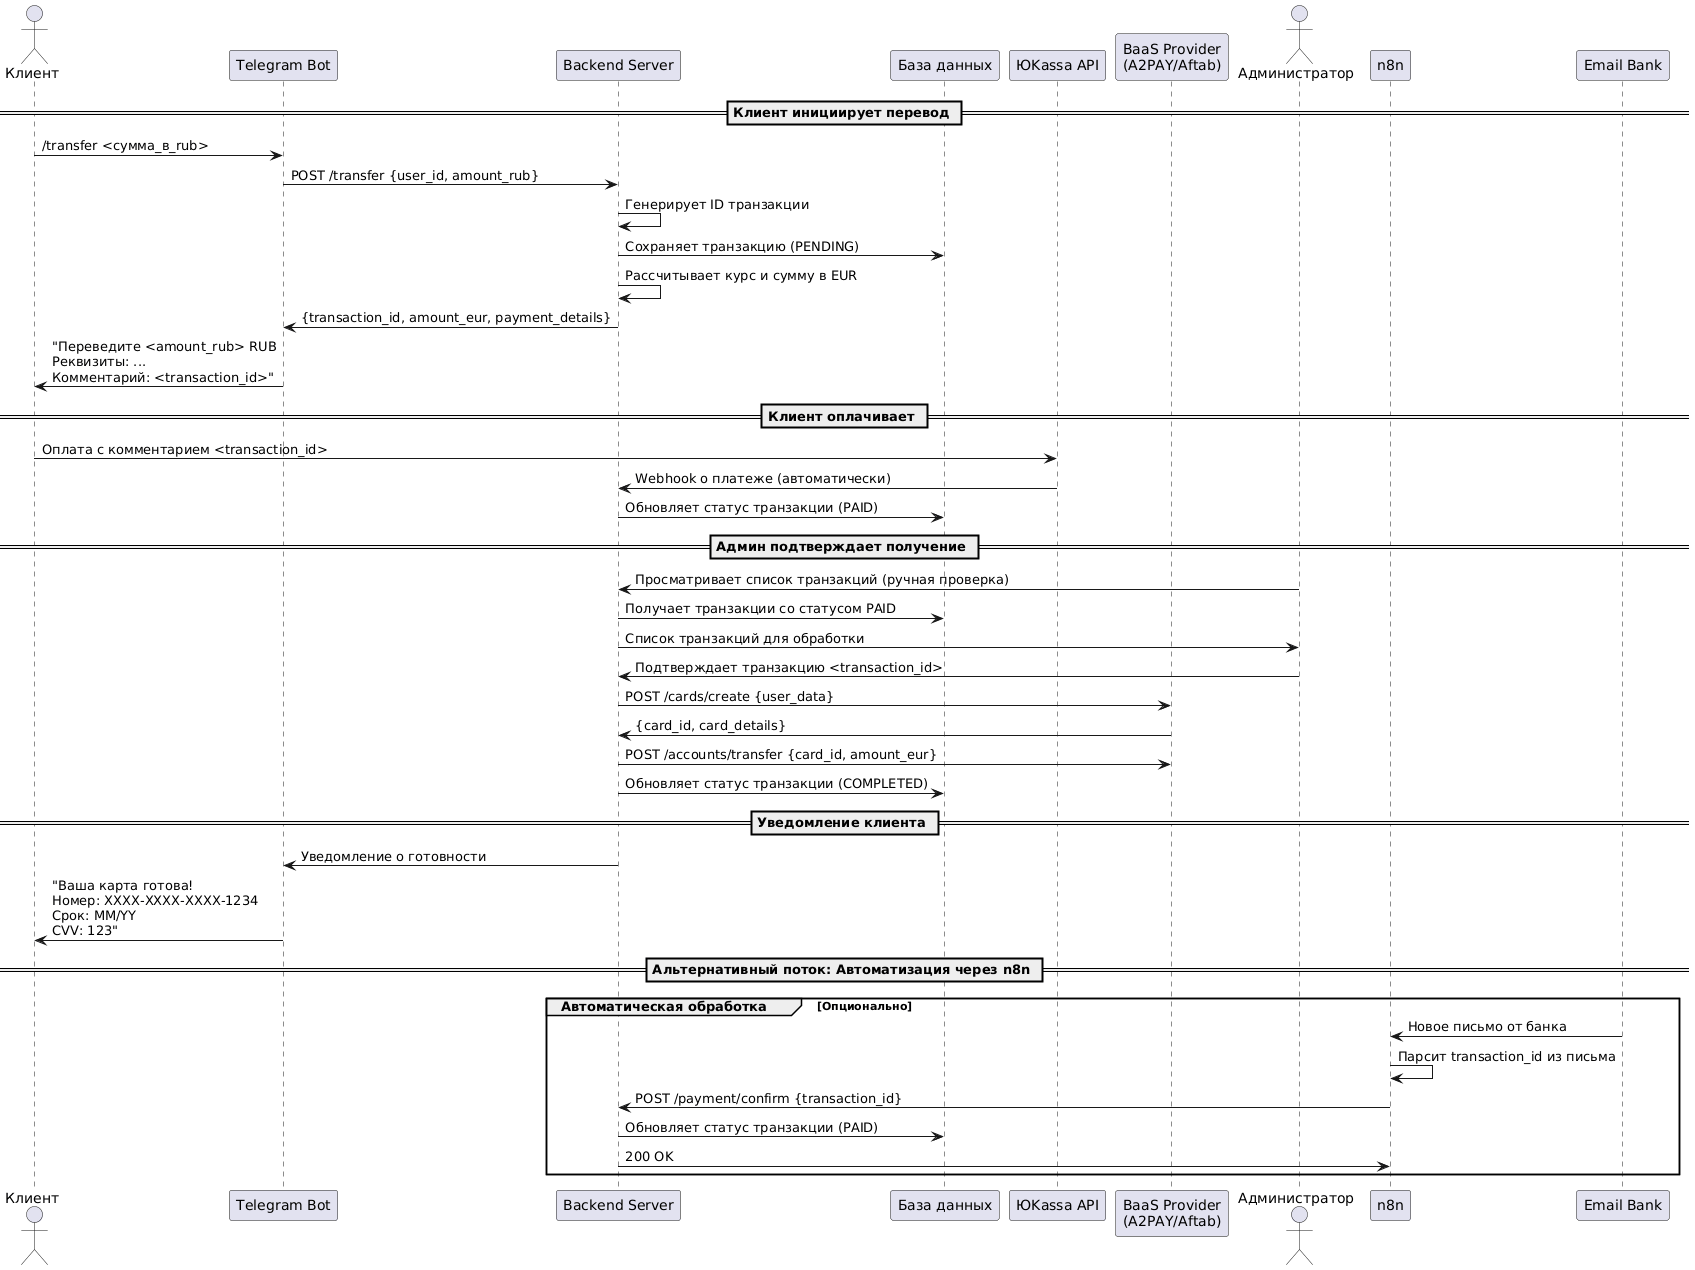

The diagram above was rendered by PlantUML. Its source (embedded in the PNG):
@startuml diagram

actor "Клиент" as Client
participant "Telegram Bot" as Bot
participant "Backend Server" as Backend
participant "База данных" as DB
participant "ЮKassa API" as YooMoney
participant "BaaS Provider\n(A2PAY/Aftab)" as BaaS
actor "Администратор" as Admin

== Клиент инициирует перевод ==

Client -> Bot: /transfer <сумма_в_rub>
Bot -> Backend: POST /transfer {user_id, amount_rub}
Backend -> Backend: Генерирует ID транзакции
Backend -> DB: Сохраняет транзакцию (PENDING)
Backend -> Backend: Рассчитывает курс и сумму в EUR
Backend -> Bot: {transaction_id, amount_eur, payment_details}

Bot -> Client: "Переведите <amount_rub> RUB\nРеквизиты: ...\nКомментарий: <transaction_id>"

== Клиент оплачивает ==

Client -> YooMoney: Оплата с комментарием <transaction_id>
YooMoney -> Backend: Webhook о платеже (автоматически)
Backend -> DB: Обновляет статус транзакции (PAID)

== Админ подтверждает получение ==

Admin -> Backend: Просматривает список транзакций (ручная проверка)
Backend -> DB: Получает транзакции со статусом PAID
Backend -> Admin: Список транзакций для обработки

Admin -> Backend: Подтверждает транзакцию <transaction_id>
Backend -> BaaS: POST /cards/create {user_data}
BaaS -> Backend: {card_id, card_details}
Backend -> BaaS: POST /accounts/transfer {card_id, amount_eur}
Backend -> DB: Обновляет статус транзакции (COMPLETED)

== Уведомление клиента ==

Backend -> Bot: Уведомление о готовности
Bot -> Client: "Ваша карта готова! \nНомер: XXXX-XXXX-XXXX-1234\nСрок: MM/YY\nCVV: 123"

== Альтернативный поток: Автоматизация через n8n ==

group Автоматическая обработка [Опционально]
    participant "n8n" as N8N
    participant "Email Bank" as Email
    
    Email -> N8N: Новое письмо от банка
    N8N -> N8N: Парсит transaction_id из письма
    N8N -> Backend: POST /payment/confirm {transaction_id}
    Backend -> DB: Обновляет статус транзакции (PAID)
    Backend -> N8N: 200 OK
end

@enduml